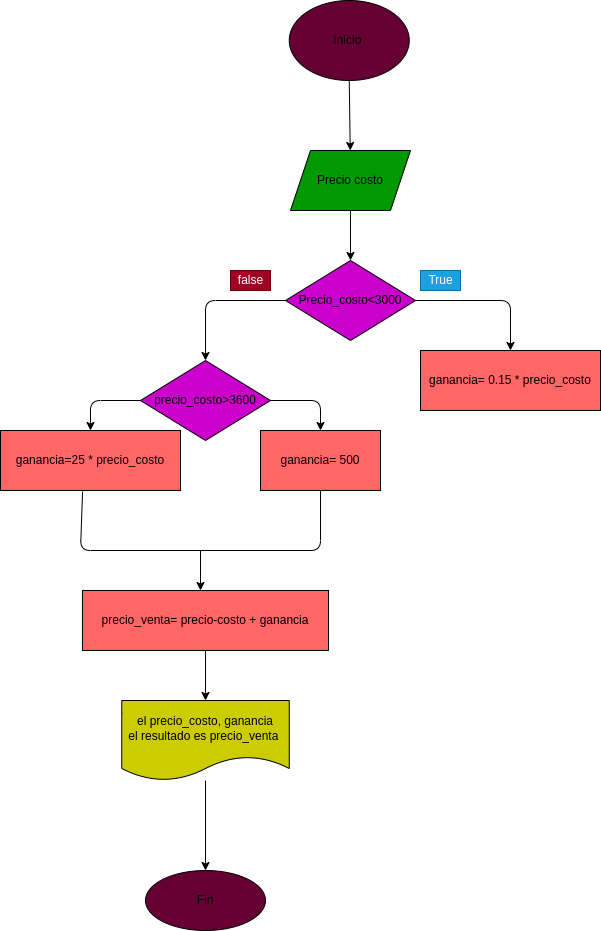

The diagram above was exported from draw.io. Its source (the exported page's mxGraphModel, read from the mxfile embedded in the PNG):
<mxGraphModel dx="650" dy="409" grid="1" gridSize="10" guides="1" tooltips="1" connect="1" arrows="1" fold="1" page="1" pageScale="1" pageWidth="827" pageHeight="1169" math="0" shadow="0">
  <root>
    <mxCell id="0" />
    <mxCell id="1" parent="0" />
    <mxCell id="4" value="" style="edgeStyle=none;html=1;" edge="1" parent="1" source="2" target="3">
      <mxGeometry relative="1" as="geometry" />
    </mxCell>
    <mxCell id="2" value="Inicio&amp;nbsp;" style="ellipse;whiteSpace=wrap;html=1;fillColor=#660033;" vertex="1" parent="1">
      <mxGeometry x="448.75" y="10" width="120" height="80" as="geometry" />
    </mxCell>
    <mxCell id="6" style="edgeStyle=none;html=1;exitX=0.5;exitY=1;exitDx=0;exitDy=0;" edge="1" parent="1" source="3" target="5">
      <mxGeometry relative="1" as="geometry" />
    </mxCell>
    <mxCell id="3" value="Precio costo" style="shape=parallelogram;perimeter=parallelogramPerimeter;whiteSpace=wrap;html=1;fixedSize=1;fillColor=#009900;" vertex="1" parent="1">
      <mxGeometry x="450" y="160" width="120" height="60" as="geometry" />
    </mxCell>
    <mxCell id="7" style="edgeStyle=none;html=1;exitX=1;exitY=0.5;exitDx=0;exitDy=0;entryX=0.5;entryY=0;entryDx=0;entryDy=0;" edge="1" parent="1" source="5" target="12">
      <mxGeometry relative="1" as="geometry">
        <mxPoint x="520" y="400" as="targetPoint" />
        <Array as="points">
          <mxPoint x="670" y="310" />
        </Array>
      </mxGeometry>
    </mxCell>
    <mxCell id="8" style="edgeStyle=none;html=1;exitX=0;exitY=0.5;exitDx=0;exitDy=0;entryX=0.5;entryY=0;entryDx=0;entryDy=0;" edge="1" parent="1" source="5" target="11">
      <mxGeometry relative="1" as="geometry">
        <mxPoint x="120" y="400" as="targetPoint" />
        <Array as="points">
          <mxPoint x="365" y="310" />
        </Array>
      </mxGeometry>
    </mxCell>
    <mxCell id="5" value="Precio_costo&amp;lt;3000" style="rhombus;whiteSpace=wrap;html=1;fillColor=#CC00CC;" vertex="1" parent="1">
      <mxGeometry x="445" y="270" width="130" height="80" as="geometry" />
    </mxCell>
    <mxCell id="9" value="false" style="text;html=1;align=center;verticalAlign=middle;resizable=0;points=[];autosize=1;strokeColor=#6F0000;fillColor=#a20025;fontColor=#ffffff;" vertex="1" parent="1">
      <mxGeometry x="390" y="280" width="40" height="20" as="geometry" />
    </mxCell>
    <mxCell id="10" value="True" style="text;html=1;align=center;verticalAlign=middle;resizable=0;points=[];autosize=1;strokeColor=#006EAF;fillColor=#1ba1e2;fontColor=#ffffff;" vertex="1" parent="1">
      <mxGeometry x="580" y="280" width="40" height="20" as="geometry" />
    </mxCell>
    <mxCell id="14" style="edgeStyle=none;html=1;exitX=1;exitY=0.5;exitDx=0;exitDy=0;" edge="1" parent="1" source="11">
      <mxGeometry relative="1" as="geometry">
        <mxPoint x="480" y="440" as="targetPoint" />
        <Array as="points">
          <mxPoint x="480" y="410" />
        </Array>
      </mxGeometry>
    </mxCell>
    <mxCell id="15" style="edgeStyle=none;html=1;exitX=0;exitY=0.5;exitDx=0;exitDy=0;" edge="1" parent="1" source="11">
      <mxGeometry relative="1" as="geometry">
        <mxPoint x="250" y="440" as="targetPoint" />
        <Array as="points">
          <mxPoint x="250" y="410" />
        </Array>
      </mxGeometry>
    </mxCell>
    <mxCell id="11" value="precio_costo&amp;gt;3600" style="rhombus;whiteSpace=wrap;html=1;fillColor=#CC00CC;" vertex="1" parent="1">
      <mxGeometry x="300" y="370" width="130" height="80" as="geometry" />
    </mxCell>
    <mxCell id="12" value="ganancia= 0.15 * precio_costo" style="rounded=0;whiteSpace=wrap;html=1;fillColor=#FF6666;" vertex="1" parent="1">
      <mxGeometry x="580" y="360" width="180" height="60" as="geometry" />
    </mxCell>
    <mxCell id="16" value="ganancia= 500" style="rounded=0;whiteSpace=wrap;html=1;fillColor=#FF6666;" vertex="1" parent="1">
      <mxGeometry x="420" y="440" width="120" height="60" as="geometry" />
    </mxCell>
    <mxCell id="17" value="ganancia=25 * precio_costo" style="rounded=0;whiteSpace=wrap;html=1;fillColor=#FF6666;" vertex="1" parent="1">
      <mxGeometry x="160" y="440" width="180" height="60" as="geometry" />
    </mxCell>
    <mxCell id="19" value="" style="endArrow=none;html=1;entryX=0.456;entryY=1.017;entryDx=0;entryDy=0;entryPerimeter=0;exitX=0.5;exitY=1;exitDx=0;exitDy=0;" edge="1" parent="1" source="16" target="17">
      <mxGeometry width="50" height="50" relative="1" as="geometry">
        <mxPoint x="220" y="560" as="sourcePoint" />
        <mxPoint x="270" y="510" as="targetPoint" />
        <Array as="points">
          <mxPoint x="480" y="560" />
          <mxPoint x="240" y="560" />
        </Array>
      </mxGeometry>
    </mxCell>
    <mxCell id="20" value="" style="endArrow=classic;html=1;" edge="1" parent="1">
      <mxGeometry width="50" height="50" relative="1" as="geometry">
        <mxPoint x="360" y="560" as="sourcePoint" />
        <mxPoint x="360" y="600" as="targetPoint" />
      </mxGeometry>
    </mxCell>
    <mxCell id="25" value="" style="edgeStyle=none;html=1;" edge="1" parent="1" source="22" target="24">
      <mxGeometry relative="1" as="geometry" />
    </mxCell>
    <mxCell id="22" value="precio_venta= precio-costo + ganancia" style="rounded=0;whiteSpace=wrap;html=1;fillColor=#FF6666;" vertex="1" parent="1">
      <mxGeometry x="242" y="600" width="246" height="60" as="geometry" />
    </mxCell>
    <mxCell id="30" value="" style="edgeStyle=none;html=1;" edge="1" parent="1" source="24" target="29">
      <mxGeometry relative="1" as="geometry" />
    </mxCell>
    <mxCell id="24" value="el precio_costo, ganancia&lt;br&gt;el resultado es precio_venta&amp;nbsp;" style="shape=document;whiteSpace=wrap;html=1;boundedLbl=1;rounded=0;fillColor=#CCCC00;" vertex="1" parent="1">
      <mxGeometry x="281.25" y="710" width="167.5" height="80" as="geometry" />
    </mxCell>
    <mxCell id="29" value="Fin" style="ellipse;whiteSpace=wrap;html=1;rounded=0;fillColor=#660033;" vertex="1" parent="1">
      <mxGeometry x="305" y="880" width="120" height="60" as="geometry" />
    </mxCell>
  </root>
</mxGraphModel>